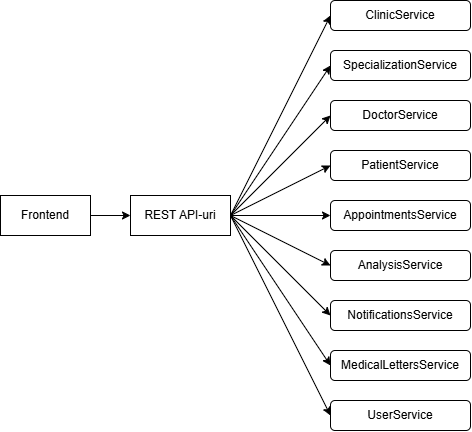

The diagram above was exported from draw.io. Its source (the exported page's mxGraphModel, read from the mxfile embedded in the PNG):
<mxGraphModel dx="744" dy="796" grid="1" gridSize="10" guides="1" tooltips="1" connect="1" arrows="1" fold="1" page="1" pageScale="1" pageWidth="850" pageHeight="1100" math="0" shadow="0">
  <root>
    <mxCell id="0" />
    <mxCell id="1" parent="0" />
    <mxCell id="nuU17xL6UulW2x26reVz-1" value="Frontend" style="rounded=0;whiteSpace=wrap;html=1;" vertex="1" parent="1">
      <mxGeometry y="240" width="90" height="40" as="geometry" />
    </mxCell>
    <mxCell id="nuU17xL6UulW2x26reVz-2" value="REST API-uri" style="rounded=0;whiteSpace=wrap;html=1;" vertex="1" parent="1">
      <mxGeometry x="130" y="240" width="100" height="40" as="geometry" />
    </mxCell>
    <mxCell id="nuU17xL6UulW2x26reVz-3" value="ClinicService" style="rounded=1;whiteSpace=wrap;html=1;" vertex="1" parent="1">
      <mxGeometry x="330" y="45" width="140" height="30" as="geometry" />
    </mxCell>
    <mxCell id="nuU17xL6UulW2x26reVz-4" value="SpecializationService" style="rounded=1;whiteSpace=wrap;html=1;" vertex="1" parent="1">
      <mxGeometry x="330" y="95" width="140" height="30" as="geometry" />
    </mxCell>
    <mxCell id="nuU17xL6UulW2x26reVz-5" value="DoctorService" style="rounded=1;whiteSpace=wrap;html=1;" vertex="1" parent="1">
      <mxGeometry x="330" y="145" width="140" height="30" as="geometry" />
    </mxCell>
    <mxCell id="nuU17xL6UulW2x26reVz-6" value="PatientService" style="rounded=1;whiteSpace=wrap;html=1;" vertex="1" parent="1">
      <mxGeometry x="330" y="195" width="140" height="30" as="geometry" />
    </mxCell>
    <mxCell id="nuU17xL6UulW2x26reVz-7" value="AppointmentsService" style="rounded=1;whiteSpace=wrap;html=1;" vertex="1" parent="1">
      <mxGeometry x="330" y="245" width="140" height="30" as="geometry" />
    </mxCell>
    <mxCell id="nuU17xL6UulW2x26reVz-8" value="AnalysisService" style="rounded=1;whiteSpace=wrap;html=1;" vertex="1" parent="1">
      <mxGeometry x="330" y="295" width="140" height="30" as="geometry" />
    </mxCell>
    <mxCell id="nuU17xL6UulW2x26reVz-9" value="NotificationsService" style="rounded=1;whiteSpace=wrap;html=1;" vertex="1" parent="1">
      <mxGeometry x="330" y="345" width="140" height="30" as="geometry" />
    </mxCell>
    <mxCell id="nuU17xL6UulW2x26reVz-10" value="MedicalLettersService" style="rounded=1;whiteSpace=wrap;html=1;" vertex="1" parent="1">
      <mxGeometry x="330" y="395" width="140" height="30" as="geometry" />
    </mxCell>
    <mxCell id="nuU17xL6UulW2x26reVz-11" value="UserService" style="rounded=1;whiteSpace=wrap;html=1;" vertex="1" parent="1">
      <mxGeometry x="330" y="445" width="140" height="30" as="geometry" />
    </mxCell>
    <mxCell id="nuU17xL6UulW2x26reVz-21" value="" style="endArrow=classic;html=1;rounded=0;entryX=0;entryY=0.5;entryDx=0;entryDy=0;" edge="1" parent="1" target="nuU17xL6UulW2x26reVz-3">
      <mxGeometry width="50" height="50" relative="1" as="geometry">
        <mxPoint x="230" y="260" as="sourcePoint" />
        <mxPoint x="280" y="200" as="targetPoint" />
      </mxGeometry>
    </mxCell>
    <mxCell id="nuU17xL6UulW2x26reVz-22" value="" style="endArrow=classic;html=1;rounded=0;entryX=0;entryY=0.5;entryDx=0;entryDy=0;" edge="1" parent="1" target="nuU17xL6UulW2x26reVz-2">
      <mxGeometry width="50" height="50" relative="1" as="geometry">
        <mxPoint x="90" y="260" as="sourcePoint" />
        <mxPoint x="140" y="210" as="targetPoint" />
      </mxGeometry>
    </mxCell>
    <mxCell id="nuU17xL6UulW2x26reVz-23" value="" style="endArrow=classic;html=1;rounded=0;exitX=1;exitY=0.5;exitDx=0;exitDy=0;entryX=0;entryY=0.5;entryDx=0;entryDy=0;" edge="1" parent="1" source="nuU17xL6UulW2x26reVz-2" target="nuU17xL6UulW2x26reVz-4">
      <mxGeometry width="50" height="50" relative="1" as="geometry">
        <mxPoint x="250" y="270" as="sourcePoint" />
        <mxPoint x="300" y="220" as="targetPoint" />
      </mxGeometry>
    </mxCell>
    <mxCell id="nuU17xL6UulW2x26reVz-24" value="" style="endArrow=classic;html=1;rounded=0;exitX=1;exitY=0.5;exitDx=0;exitDy=0;entryX=0;entryY=0.5;entryDx=0;entryDy=0;" edge="1" parent="1" source="nuU17xL6UulW2x26reVz-2" target="nuU17xL6UulW2x26reVz-5">
      <mxGeometry width="50" height="50" relative="1" as="geometry">
        <mxPoint x="260" y="280" as="sourcePoint" />
        <mxPoint x="310" y="230" as="targetPoint" />
      </mxGeometry>
    </mxCell>
    <mxCell id="nuU17xL6UulW2x26reVz-25" value="" style="endArrow=classic;html=1;rounded=0;exitX=1;exitY=0.5;exitDx=0;exitDy=0;entryX=0;entryY=0.5;entryDx=0;entryDy=0;" edge="1" parent="1" source="nuU17xL6UulW2x26reVz-2" target="nuU17xL6UulW2x26reVz-6">
      <mxGeometry width="50" height="50" relative="1" as="geometry">
        <mxPoint x="270" y="290" as="sourcePoint" />
        <mxPoint x="320" y="240" as="targetPoint" />
      </mxGeometry>
    </mxCell>
    <mxCell id="nuU17xL6UulW2x26reVz-26" value="" style="endArrow=classic;html=1;rounded=0;entryX=0;entryY=0.5;entryDx=0;entryDy=0;" edge="1" parent="1" source="nuU17xL6UulW2x26reVz-2" target="nuU17xL6UulW2x26reVz-7">
      <mxGeometry width="50" height="50" relative="1" as="geometry">
        <mxPoint x="280" y="300" as="sourcePoint" />
        <mxPoint x="330" y="250" as="targetPoint" />
      </mxGeometry>
    </mxCell>
    <mxCell id="nuU17xL6UulW2x26reVz-27" value="" style="endArrow=classic;html=1;rounded=0;exitX=1;exitY=0.5;exitDx=0;exitDy=0;entryX=0;entryY=0.5;entryDx=0;entryDy=0;" edge="1" parent="1" source="nuU17xL6UulW2x26reVz-2" target="nuU17xL6UulW2x26reVz-8">
      <mxGeometry width="50" height="50" relative="1" as="geometry">
        <mxPoint x="290" y="310" as="sourcePoint" />
        <mxPoint x="340" y="260" as="targetPoint" />
      </mxGeometry>
    </mxCell>
    <mxCell id="nuU17xL6UulW2x26reVz-28" value="" style="endArrow=classic;html=1;rounded=0;entryX=0;entryY=0.5;entryDx=0;entryDy=0;exitX=1;exitY=0.5;exitDx=0;exitDy=0;" edge="1" parent="1" source="nuU17xL6UulW2x26reVz-2" target="nuU17xL6UulW2x26reVz-9">
      <mxGeometry width="50" height="50" relative="1" as="geometry">
        <mxPoint x="240" y="260" as="sourcePoint" />
        <mxPoint x="350" y="270" as="targetPoint" />
      </mxGeometry>
    </mxCell>
    <mxCell id="nuU17xL6UulW2x26reVz-29" value="" style="endArrow=classic;html=1;rounded=0;entryX=0;entryY=0.5;entryDx=0;entryDy=0;exitX=1;exitY=0.5;exitDx=0;exitDy=0;" edge="1" parent="1" source="nuU17xL6UulW2x26reVz-2" target="nuU17xL6UulW2x26reVz-10">
      <mxGeometry width="50" height="50" relative="1" as="geometry">
        <mxPoint x="310" y="330" as="sourcePoint" />
        <mxPoint x="360" y="280" as="targetPoint" />
      </mxGeometry>
    </mxCell>
    <mxCell id="nuU17xL6UulW2x26reVz-30" value="" style="endArrow=classic;html=1;rounded=0;entryX=0;entryY=0.5;entryDx=0;entryDy=0;" edge="1" parent="1" target="nuU17xL6UulW2x26reVz-11">
      <mxGeometry width="50" height="50" relative="1" as="geometry">
        <mxPoint x="230" y="260" as="sourcePoint" />
        <mxPoint x="370" y="290" as="targetPoint" />
      </mxGeometry>
    </mxCell>
  </root>
</mxGraphModel>